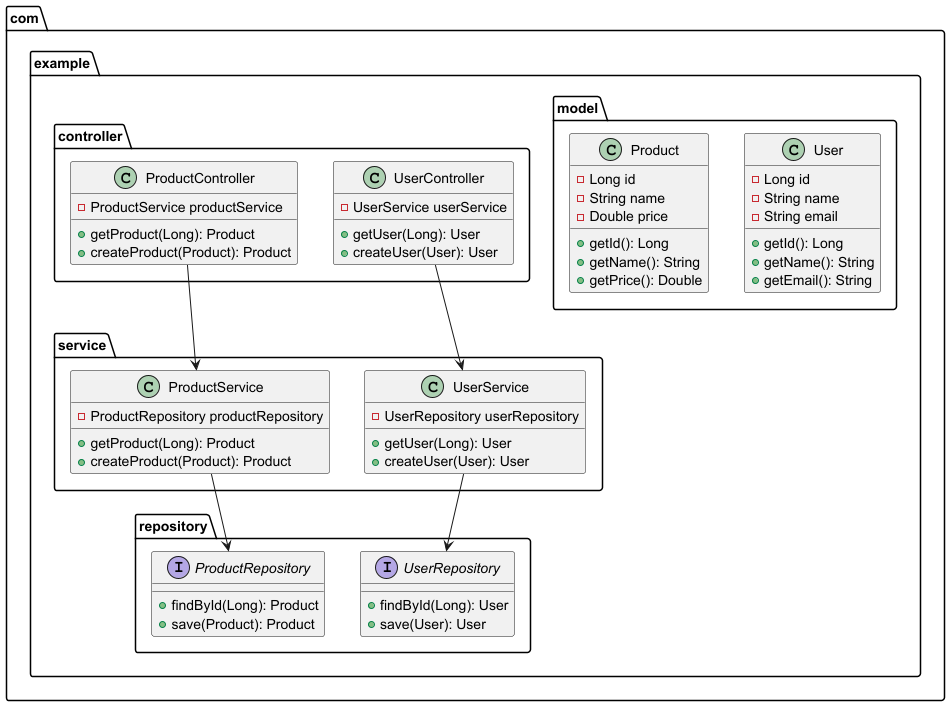

The diagram above was rendered by PlantUML. Its source (embedded in the PNG):
@startuml

package com.example.model {
    class User {
        - Long id
        - String name
        - String email
        + getId(): Long
        + getName(): String
        + getEmail(): String
    }

    class Product {
        - Long id
        - String name
        - Double price
        + getId(): Long
        + getName(): String
        + getPrice(): Double
    }
}

package com.example.repository {
    interface UserRepository {
        + findById(Long): User
        + save(User): User
    }
    interface ProductRepository {
        + findById(Long): Product
        + save(Product): Product
    }
}

package com.example.service {
    class UserService {
        - UserRepository userRepository
        + getUser(Long): User
        + createUser(User): User
    }
    class ProductService {
        - ProductRepository productRepository
        + getProduct(Long): Product
        + createProduct(Product): Product
    }
}

package com.example.controller {
    class UserController {
        - UserService userService
        + getUser(Long): User
        + createUser(User): User
    }
    class ProductController {
        - ProductService productService
        + getProduct(Long): Product
        + createProduct(Product): Product
    }
}

UserController --> UserService
ProductController --> ProductService
UserService --> UserRepository
ProductService --> ProductRepository

@enduml